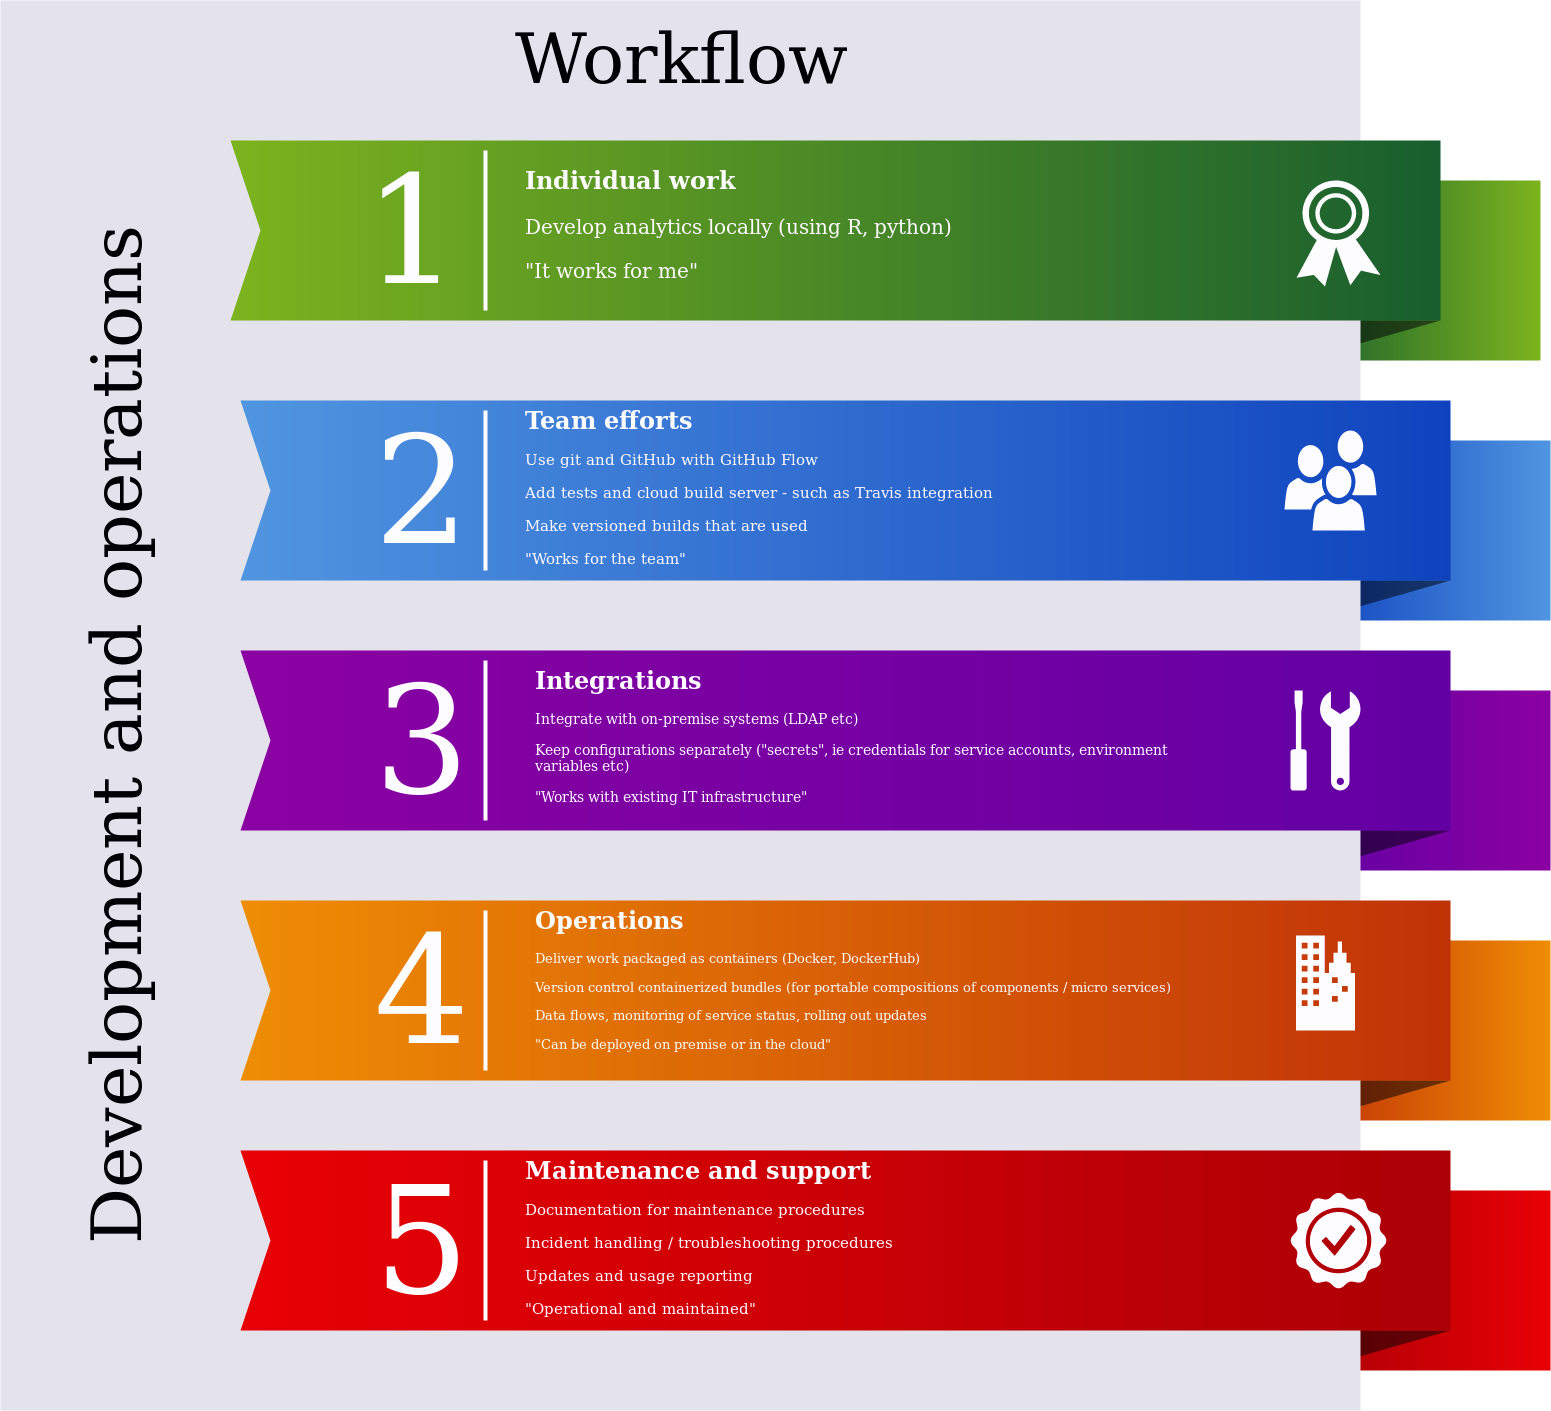

The diagram above was exported from draw.io. Its source (the exported page's mxGraphModel, read from the mxfile embedded in the PNG):
<mxGraphModel dx="2011" dy="1080" grid="1" gridSize="10" guides="1" tooltips="1" connect="1" arrows="1" fold="1" page="1" pageScale="1.5" pageWidth="1169" pageHeight="826" background="#ffffff" math="0" shadow="0">
  <root>
    <mxCell id="0" style=";html=1;" />
    <mxCell id="1" style=";html=1;" parent="0" />
    <mxCell id="869962fe87da545-3" value="" style="whiteSpace=wrap;html=1;rounded=0;shadow=0;dashed=0;strokeWidth=1;fontFamily=Tahoma;fontSize=10;fontColor=#FFFFFF;strokeColor=none;fillColor=#7FB61A;gradientColor=#1B622A;gradientDirection=west;" parent="1" vertex="1">
      <mxGeometry x="1360" y="210" width="240" height="180" as="geometry" />
    </mxCell>
    <mxCell id="869962fe87da545-4" value="" style="verticalLabelPosition=bottom;verticalAlign=top;html=1;strokeWidth=1;shape=mxgraph.basic.orthogonal_triangle;rounded=0;shadow=0;dashed=0;fontFamily=Tahoma;fontSize=10;fontColor=#FFFFFF;flipV=1;fillColor=#000000;strokeColor=none;opacity=50;" parent="1" vertex="1">
      <mxGeometry x="1360" y="350" width="140" height="40" as="geometry" />
    </mxCell>
    <mxCell id="869962fe87da545-6" value="" style="whiteSpace=wrap;html=1;rounded=0;shadow=0;dashed=0;strokeWidth=1;fontFamily=Tahoma;fontSize=10;fontColor=#FFFFFF;strokeColor=none;fillColor=#5398DB;gradientColor=#1247B9;gradientDirection=west;" parent="1" vertex="1">
      <mxGeometry x="1370" y="470" width="240" height="180" as="geometry" />
    </mxCell>
    <mxCell id="869962fe87da545-7" value="" style="verticalLabelPosition=bottom;verticalAlign=top;html=1;strokeWidth=1;shape=mxgraph.basic.orthogonal_triangle;rounded=0;shadow=0;dashed=0;fontFamily=Tahoma;fontSize=10;fontColor=#FFFFFF;flipV=1;fillColor=#000000;strokeColor=none;opacity=50;" parent="1" vertex="1">
      <mxGeometry x="1370" y="610" width="140" height="40" as="geometry" />
    </mxCell>
    <mxCell id="869962fe87da545-9" value="" style="whiteSpace=wrap;html=1;rounded=0;shadow=0;dashed=0;strokeWidth=1;fontFamily=Tahoma;fontSize=10;fontColor=#FFFFFF;strokeColor=none;fillColor=#8D029D;gradientColor=#65009E;gradientDirection=west;" parent="1" vertex="1">
      <mxGeometry x="1370" y="720" width="240" height="180" as="geometry" />
    </mxCell>
    <mxCell id="869962fe87da545-10" value="" style="verticalLabelPosition=bottom;verticalAlign=top;html=1;strokeWidth=1;shape=mxgraph.basic.orthogonal_triangle;rounded=0;shadow=0;dashed=0;fontFamily=Tahoma;fontSize=10;fontColor=#FFFFFF;flipV=1;fillColor=#000000;strokeColor=none;opacity=50;" parent="1" vertex="1">
      <mxGeometry x="1370" y="860" width="140" height="40" as="geometry" />
    </mxCell>
    <mxCell id="869962fe87da545-12" value="" style="whiteSpace=wrap;html=1;rounded=0;shadow=0;dashed=0;strokeWidth=1;fontFamily=Tahoma;fontSize=10;fontColor=#FFFFFF;strokeColor=none;fillColor=#F19001;gradientColor=#C23603;gradientDirection=west;" parent="1" vertex="1">
      <mxGeometry x="1370" y="970" width="240" height="180" as="geometry" />
    </mxCell>
    <mxCell id="869962fe87da545-13" value="" style="verticalLabelPosition=bottom;verticalAlign=top;html=1;strokeWidth=1;shape=mxgraph.basic.orthogonal_triangle;rounded=0;shadow=0;dashed=0;fontFamily=Tahoma;fontSize=10;fontColor=#FFFFFF;flipV=1;fillColor=#000000;strokeColor=none;opacity=50;" parent="1" vertex="1">
      <mxGeometry x="1370" y="1110" width="140" height="40" as="geometry" />
    </mxCell>
    <mxCell id="869962fe87da545-15" value="" style="whiteSpace=wrap;html=1;rounded=0;shadow=0;dashed=0;strokeWidth=1;fontFamily=Tahoma;fontSize=10;fontColor=#FFFFFF;strokeColor=none;fillColor=#EA0001;gradientColor=#AD0002;gradientDirection=west;" parent="1" vertex="1">
      <mxGeometry x="1370" y="1220" width="240" height="180" as="geometry" />
    </mxCell>
    <mxCell id="869962fe87da545-16" value="" style="verticalLabelPosition=bottom;verticalAlign=top;html=1;strokeWidth=1;shape=mxgraph.basic.orthogonal_triangle;rounded=0;shadow=0;dashed=0;fontFamily=Tahoma;fontSize=10;fontColor=#FFFFFF;flipV=1;fillColor=#000000;strokeColor=none;opacity=50;" parent="1" vertex="1">
      <mxGeometry x="1370" y="1360" width="140" height="40" as="geometry" />
    </mxCell>
    <mxCell id="869962fe87da545-5" value="Workflow" style="whiteSpace=wrap;html=1;rounded=0;shadow=0;dashed=0;strokeWidth=1;fillColor=#E6E6E6;fontFamily=Verdana;fontSize=70;strokeColor=none;verticalAlign=top;spacingTop=10;" parent="1" vertex="1">
      <mxGeometry x="60" y="30" width="1360" height="1410" as="geometry" />
    </mxCell>
    <mxCell id="869962fe87da545-2" value="" style="html=1;shadow=0;dashed=0;align=center;verticalAlign=middle;shape=mxgraph.arrows2.arrow;dy=0;dx=0;notch=30;rounded=0;strokeColor=none;strokeWidth=1;fillColor=#7FB61A;fontFamily=Tahoma;fontSize=10;fontColor=#FFFFFF;gradientColor=#1B622A;gradientDirection=east;" parent="1" vertex="1">
      <mxGeometry x="290" y="170" width="1210" height="180" as="geometry" />
    </mxCell>
    <mxCell id="869962fe87da545-8" value="" style="html=1;shadow=0;dashed=0;align=center;verticalAlign=middle;shape=mxgraph.arrows2.arrow;dy=0;dx=0;notch=30;rounded=0;strokeColor=none;strokeWidth=1;fillColor=#5398DB;fontFamily=Tahoma;fontSize=10;fontColor=#FFFFFF;gradientColor=#1247B9;gradientDirection=east;" parent="1" vertex="1">
      <mxGeometry x="300" y="430" width="1210" height="180" as="geometry" />
    </mxCell>
    <mxCell id="869962fe87da545-11" value="" style="html=1;shadow=0;dashed=0;align=center;verticalAlign=middle;shape=mxgraph.arrows2.arrow;dy=0;dx=0;notch=30;rounded=0;strokeColor=none;strokeWidth=1;fillColor=#8D029D;fontFamily=Tahoma;fontSize=10;fontColor=#FFFFFF;gradientColor=#65009E;gradientDirection=east;" parent="1" vertex="1">
      <mxGeometry x="300" y="680" width="1210" height="180" as="geometry" />
    </mxCell>
    <mxCell id="869962fe87da545-14" value="" style="html=1;shadow=0;dashed=0;align=center;verticalAlign=middle;shape=mxgraph.arrows2.arrow;dy=0;dx=0;notch=30;rounded=0;strokeColor=none;strokeWidth=1;fillColor=#F19001;fontFamily=Tahoma;fontSize=10;fontColor=#FFFFFF;gradientColor=#C23603;gradientDirection=east;" parent="1" vertex="1">
      <mxGeometry x="300" y="930" width="1210" height="180" as="geometry" />
    </mxCell>
    <mxCell id="869962fe87da545-17" value="" style="html=1;shadow=0;dashed=0;align=center;verticalAlign=middle;shape=mxgraph.arrows2.arrow;dy=0;dx=0;notch=30;rounded=0;strokeColor=none;strokeWidth=1;fillColor=#EA0001;fontFamily=Tahoma;fontSize=10;fontColor=#FFFFFF;gradientColor=#AD0002;gradientDirection=east;" parent="1" vertex="1">
      <mxGeometry x="300" y="1180" width="1210" height="180" as="geometry" />
    </mxCell>
    <mxCell id="869962fe87da545-18" value="&lt;div&gt;Development and operations&lt;/div&gt;" style="text;html=1;strokeColor=none;fillColor=none;align=center;verticalAlign=middle;whiteSpace=wrap;rounded=0;shadow=0;dashed=0;fontFamily=Verdana;fontSize=70;horizontal=0;" parent="1" vertex="1">
      <mxGeometry x="110" y="170" width="130" height="1190" as="geometry" />
    </mxCell>
    <mxCell id="869962fe87da545-19" value="1" style="text;html=1;strokeColor=none;fillColor=none;align=right;verticalAlign=middle;whiteSpace=wrap;rounded=0;shadow=0;dashed=0;fontFamily=Helvetica;fontSize=150;fontColor=#FFFFFF;" parent="1" vertex="1">
      <mxGeometry x="320" y="170" width="200" height="180" as="geometry" />
    </mxCell>
    <mxCell id="869962fe87da545-20" value="2" style="text;html=1;strokeColor=none;fillColor=none;align=right;verticalAlign=middle;whiteSpace=wrap;rounded=0;shadow=0;dashed=0;fontFamily=Helvetica;fontSize=150;fontColor=#FFFFFF;" parent="1" vertex="1">
      <mxGeometry x="330" y="430" width="200" height="180" as="geometry" />
    </mxCell>
    <mxCell id="869962fe87da545-21" value="3" style="text;html=1;strokeColor=none;fillColor=none;align=right;verticalAlign=middle;whiteSpace=wrap;rounded=0;shadow=0;dashed=0;fontFamily=Helvetica;fontSize=150;fontColor=#FFFFFF;" parent="1" vertex="1">
      <mxGeometry x="330" y="680" width="200" height="180" as="geometry" />
    </mxCell>
    <mxCell id="869962fe87da545-22" value="4" style="text;html=1;strokeColor=none;fillColor=none;align=right;verticalAlign=middle;whiteSpace=wrap;rounded=0;shadow=0;dashed=0;fontFamily=Helvetica;fontSize=150;fontColor=#FFFFFF;" parent="1" vertex="1">
      <mxGeometry x="330" y="930" width="200" height="180" as="geometry" />
    </mxCell>
    <mxCell id="869962fe87da545-23" value="5" style="text;html=1;strokeColor=none;fillColor=none;align=right;verticalAlign=middle;whiteSpace=wrap;rounded=0;shadow=0;dashed=0;fontFamily=Helvetica;fontSize=150;fontColor=#FFFFFF;" parent="1" vertex="1">
      <mxGeometry x="330" y="1180" width="200" height="180" as="geometry" />
    </mxCell>
    <mxCell id="869962fe87da545-24" value="" style="line;strokeWidth=4;direction=south;html=1;rounded=0;shadow=0;dashed=0;fillColor=none;gradientColor=#AD0002;fontFamily=Helvetica;fontSize=150;fontColor=#FFFFFF;align=right;strokeColor=#FFFFFF;" parent="1" vertex="1">
      <mxGeometry x="540" y="180" width="10" height="160" as="geometry" />
    </mxCell>
    <mxCell id="869962fe87da545-25" value="" style="line;strokeWidth=4;direction=south;html=1;rounded=0;shadow=0;dashed=0;fillColor=none;gradientColor=#AD0002;fontFamily=Helvetica;fontSize=150;fontColor=#FFFFFF;align=right;strokeColor=#FFFFFF;" parent="1" vertex="1">
      <mxGeometry x="540" y="440" width="10" height="160" as="geometry" />
    </mxCell>
    <mxCell id="869962fe87da545-26" value="" style="line;strokeWidth=4;direction=south;html=1;rounded=0;shadow=0;dashed=0;fillColor=none;gradientColor=#AD0002;fontFamily=Helvetica;fontSize=150;fontColor=#FFFFFF;align=right;strokeColor=#FFFFFF;" parent="1" vertex="1">
      <mxGeometry x="540" y="690" width="10" height="160" as="geometry" />
    </mxCell>
    <mxCell id="869962fe87da545-27" value="" style="line;strokeWidth=4;direction=south;html=1;rounded=0;shadow=0;dashed=0;fillColor=none;gradientColor=#AD0002;fontFamily=Helvetica;fontSize=150;fontColor=#FFFFFF;align=right;strokeColor=#FFFFFF;" parent="1" vertex="1">
      <mxGeometry x="540" y="940" width="10" height="160" as="geometry" />
    </mxCell>
    <mxCell id="869962fe87da545-28" value="" style="line;strokeWidth=4;direction=south;html=1;rounded=0;shadow=0;dashed=0;fillColor=none;gradientColor=#AD0002;fontFamily=Helvetica;fontSize=150;fontColor=#FFFFFF;align=right;strokeColor=#FFFFFF;" parent="1" vertex="1">
      <mxGeometry x="540" y="1190" width="10" height="160" as="geometry" />
    </mxCell>
    <mxCell id="869962fe87da545-29" value="&lt;h1&gt;Individual work&lt;br&gt;&lt;/h1&gt;&lt;p style=&quot;font-size: 20px&quot;&gt;&lt;font style=&quot;font-size: 20px&quot;&gt;Develop analytics locally (using R, python)&lt;/font&gt;&lt;/p&gt;&lt;p style=&quot;font-size: 20px&quot;&gt;&lt;font style=&quot;font-size: 20px&quot;&gt;&quot;It works for me&quot;&lt;/font&gt;&lt;br&gt;&lt;/p&gt;" style="text;html=1;strokeColor=none;fillColor=none;spacing=5;spacingTop=-20;whiteSpace=wrap;overflow=hidden;rounded=0;shadow=0;dashed=0;fontFamily=Helvetica;fontSize=12;fontColor=#FFFFFF;align=left;" parent="1" vertex="1">
      <mxGeometry x="580" y="190" width="670" height="140" as="geometry" />
    </mxCell>
    <mxCell id="869962fe87da545-30" value="&lt;h1&gt;Team efforts&lt;br&gt;&lt;/h1&gt;&lt;p style=&quot;font-size: 15px&quot;&gt;&lt;font style=&quot;font-size: 15px&quot;&gt;Use git and GitHub with GitHub Flow&lt;/font&gt;&lt;/p&gt;&lt;p style=&quot;font-size: 15px&quot;&gt;&lt;font style=&quot;font-size: 15px&quot;&gt;Add tests and cloud build server - such as Travis integration&lt;/font&gt;&lt;/p&gt;&lt;p style=&quot;font-size: 15px&quot;&gt;&lt;font style=&quot;font-size: 15px&quot;&gt;Make versioned builds that are used&lt;br&gt;&lt;/font&gt;&lt;/p&gt;&lt;p style=&quot;font-size: 15px&quot;&gt;&lt;font style=&quot;font-size: 15px&quot;&gt;&quot;Works for the team&quot;&lt;/font&gt;&lt;br&gt;&lt;/p&gt;" style="text;html=1;strokeColor=none;fillColor=none;spacing=5;spacingTop=-20;whiteSpace=wrap;overflow=hidden;rounded=0;shadow=0;dashed=0;fontFamily=Helvetica;fontSize=12;fontColor=#FFFFFF;align=left;" parent="1" vertex="1">
      <mxGeometry x="580" y="430" width="670" height="170" as="geometry" />
    </mxCell>
    <mxCell id="869962fe87da545-31" value="&lt;h1&gt;Operations&lt;/h1&gt;&lt;p style=&quot;font-size: 13px&quot;&gt;&lt;font style=&quot;font-size: 13px&quot;&gt;Deliver work packaged as containers (Docker, DockerHub)&lt;/font&gt;&lt;/p&gt;&lt;p style=&quot;font-size: 13px&quot;&gt;&lt;font style=&quot;font-size: 13px&quot;&gt;Version control containerized bundles (for portable compositions of components / micro services)&lt;/font&gt;&lt;/p&gt;&lt;p style=&quot;font-size: 13px&quot;&gt;&lt;font style=&quot;font-size: 13px&quot;&gt;Data flows, monitoring of service status, rolling out updates&lt;br&gt;&lt;/font&gt;&lt;/p&gt;&lt;p style=&quot;font-size: 13px&quot;&gt;&lt;font style=&quot;font-size: 13px&quot;&gt;&quot;Can be deployed on premise or in the cloud&quot;&lt;/font&gt;&lt;/p&gt;&lt;p&gt;&lt;br&gt;&lt;/p&gt;" style="text;html=1;strokeColor=none;fillColor=none;spacing=5;spacingTop=-20;whiteSpace=wrap;overflow=hidden;rounded=0;shadow=0;dashed=0;fontFamily=Helvetica;fontSize=12;fontColor=#FFFFFF;align=left;" parent="1" vertex="1">
      <mxGeometry x="590" y="930" width="670" height="170" as="geometry" />
    </mxCell>
    <mxCell id="869962fe87da545-32" value="&lt;h1&gt;Integrations&lt;/h1&gt;&lt;p style=&quot;font-size: 14px&quot;&gt;&lt;font style=&quot;font-size: 14px&quot;&gt;Integrate with on-premise systems (LDAP etc)&lt;/font&gt;&lt;/p&gt;&lt;p style=&quot;font-size: 14px&quot;&gt;&lt;font style=&quot;font-size: 14px&quot;&gt;Keep configurations separately  (&quot;secrets&quot;, ie credentials for service accounts, environment variables etc)&lt;/font&gt;&lt;/p&gt;&lt;p style=&quot;font-size: 14px&quot;&gt;&lt;font style=&quot;font-size: 14px&quot;&gt;&quot;Works with existing IT infrastructure&quot;&lt;/font&gt;&lt;br&gt;&lt;/p&gt;&lt;p&gt;&lt;br&gt;&lt;/p&gt;&lt;p&gt;&lt;br&gt;&lt;/p&gt;" style="text;html=1;strokeColor=none;fillColor=none;spacing=5;spacingTop=-20;whiteSpace=wrap;overflow=hidden;rounded=0;shadow=0;dashed=0;fontFamily=Helvetica;fontSize=12;fontColor=#FFFFFF;align=left;" parent="1" vertex="1">
      <mxGeometry x="590" y="690" width="670" height="160" as="geometry" />
    </mxCell>
    <mxCell id="869962fe87da545-33" value="&lt;h1&gt;Maintenance and support&lt;br&gt;&lt;/h1&gt;&lt;p style=&quot;font-size: 15px&quot;&gt;&lt;font style=&quot;font-size: 15px&quot;&gt;Documentation for maintenance procedures&lt;/font&gt;&lt;/p&gt;&lt;p style=&quot;font-size: 15px&quot;&gt;&lt;font style=&quot;font-size: 15px&quot;&gt;Incident handling / troubleshooting procedures&lt;/font&gt;&lt;/p&gt;&lt;p style=&quot;font-size: 15px&quot;&gt;&lt;font style=&quot;font-size: 15px&quot;&gt;Updates and usage reporting&lt;/font&gt;&lt;/p&gt;&lt;p style=&quot;font-size: 15px&quot;&gt;&lt;font style=&quot;font-size: 15px&quot;&gt;&quot;Operational and maintained&quot;&lt;/font&gt;&lt;br&gt;&lt;/p&gt;" style="text;html=1;strokeColor=none;fillColor=none;spacing=5;spacingTop=-20;whiteSpace=wrap;overflow=hidden;rounded=0;shadow=0;dashed=0;fontFamily=Helvetica;fontSize=12;fontColor=#FFFFFF;align=left;" parent="1" vertex="1">
      <mxGeometry x="580" y="1180" width="680" height="180" as="geometry" />
    </mxCell>
    <mxCell id="869962fe87da545-35" value="" style="shadow=0;dashed=0;html=1;strokeColor=none;fillColor=#FFFFFF;labelPosition=center;verticalLabelPosition=bottom;verticalAlign=top;shape=mxgraph.office.security.token;rounded=0;fontFamily=Helvetica;fontSize=12;fontColor=#FFFFFF;align=left;" parent="1" vertex="1">
      <mxGeometry x="1355.9999999999993" y="210" width="84" height="106" as="geometry" />
    </mxCell>
    <mxCell id="869962fe87da545-36" value="" style="shadow=0;dashed=0;html=1;strokeColor=none;fillColor=#FFFFFF;labelPosition=center;verticalLabelPosition=bottom;verticalAlign=top;shape=mxgraph.office.concepts.best_practices;rounded=0;fontFamily=Helvetica;fontSize=12;fontColor=#FFFFFF;align=left;" parent="1" vertex="1">
      <mxGeometry x="1349.5" y="1221.5" width="97" height="97" as="geometry" />
    </mxCell>
    <mxCell id="869962fe87da545-37" value="" style="shadow=0;dashed=0;html=1;strokeColor=none;fillColor=#FFFFFF;labelPosition=center;verticalLabelPosition=bottom;verticalAlign=top;shape=mxgraph.office.concepts.maintenance;rounded=0;fontFamily=Helvetica;fontSize=12;fontColor=#FFFFFF;align=left;" parent="1" vertex="1">
      <mxGeometry x="1350" y="720" width="70" height="100" as="geometry" />
    </mxCell>
    <mxCell id="869962fe87da545-38" value="" style="shadow=0;dashed=0;html=1;strokeColor=none;fillColor=#FFFFFF;labelPosition=center;verticalLabelPosition=bottom;verticalAlign=top;shape=mxgraph.office.concepts.on_premises;rounded=0;fontFamily=Helvetica;fontSize=12;fontColor=#FFFFFF;align=left;" parent="1" vertex="1">
      <mxGeometry x="1355.5" y="965" width="59" height="95" as="geometry" />
    </mxCell>
    <mxCell id="J_A6OmUCf7O8LuA4HUjm-1" value="" style="shadow=0;dashed=0;html=1;strokeColor=none;fillColor=#FFFFFF;labelPosition=center;verticalLabelPosition=bottom;verticalAlign=top;shape=mxgraph.office.users.users;rounded=0;fontFamily=Helvetica;fontSize=12;fontColor=#FFFFFF;align=left;" vertex="1" parent="1">
      <mxGeometry x="1343.9999999999995" y="460" width="92" height="100" as="geometry" />
    </mxCell>
  </root>
</mxGraphModel>